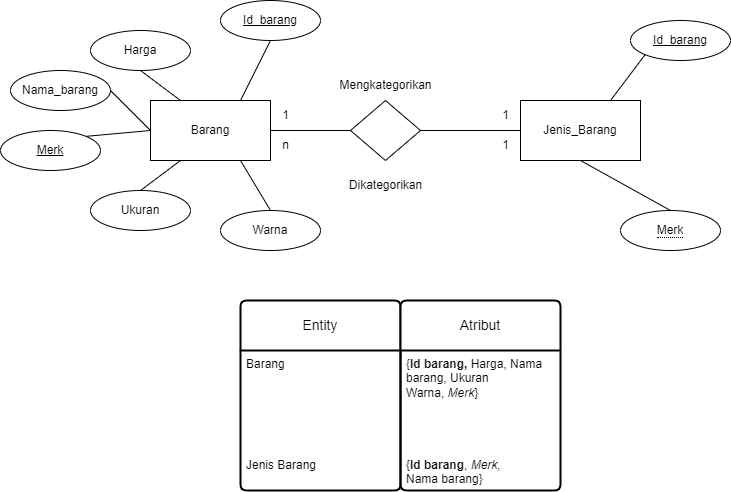

The diagram above was exported from draw.io. Its source (the exported page's mxGraphModel, read from the mxfile embedded in the PNG):
<mxGraphModel dx="954" dy="592" grid="1" gridSize="10" guides="1" tooltips="1" connect="1" arrows="1" fold="1" page="1" pageScale="1" pageWidth="850" pageHeight="1100" math="0" shadow="0">
  <root>
    <mxCell id="0" />
    <mxCell id="1" parent="0" />
    <mxCell id="iBScroztuh09NRvQgVQi-1" value="Barang" style="whiteSpace=wrap;html=1;align=center;" vertex="1" parent="1">
      <mxGeometry x="160" y="170" width="120" height="60" as="geometry" />
    </mxCell>
    <mxCell id="iBScroztuh09NRvQgVQi-3" value="&amp;nbsp;" style="shape=rhombus;perimeter=rhombusPerimeter;whiteSpace=wrap;html=1;align=center;" vertex="1" parent="1">
      <mxGeometry x="360" y="170" width="70" height="60" as="geometry" />
    </mxCell>
    <mxCell id="iBScroztuh09NRvQgVQi-4" value="Jenis_Barang" style="whiteSpace=wrap;html=1;align=center;" vertex="1" parent="1">
      <mxGeometry x="530" y="170" width="120" height="60" as="geometry" />
    </mxCell>
    <mxCell id="iBScroztuh09NRvQgVQi-6" value="" style="endArrow=none;html=1;rounded=0;exitX=1;exitY=0.5;exitDx=0;exitDy=0;entryX=0;entryY=0.5;entryDx=0;entryDy=0;" edge="1" parent="1" source="iBScroztuh09NRvQgVQi-1" target="iBScroztuh09NRvQgVQi-3">
      <mxGeometry relative="1" as="geometry">
        <mxPoint x="340" y="310" as="sourcePoint" />
        <mxPoint x="500" y="310" as="targetPoint" />
      </mxGeometry>
    </mxCell>
    <mxCell id="iBScroztuh09NRvQgVQi-8" value="" style="endArrow=none;html=1;rounded=0;exitX=1;exitY=0.5;exitDx=0;exitDy=0;entryX=0;entryY=0.5;entryDx=0;entryDy=0;" edge="1" parent="1" source="iBScroztuh09NRvQgVQi-3" target="iBScroztuh09NRvQgVQi-4">
      <mxGeometry relative="1" as="geometry">
        <mxPoint x="340" y="310" as="sourcePoint" />
        <mxPoint x="500" y="310" as="targetPoint" />
      </mxGeometry>
    </mxCell>
    <mxCell id="iBScroztuh09NRvQgVQi-9" value="Harga" style="ellipse;whiteSpace=wrap;html=1;align=center;" vertex="1" parent="1">
      <mxGeometry x="100" y="100" width="100" height="40" as="geometry" />
    </mxCell>
    <mxCell id="iBScroztuh09NRvQgVQi-10" value="Nama_barang" style="ellipse;whiteSpace=wrap;html=1;align=center;" vertex="1" parent="1">
      <mxGeometry x="20" y="140" width="100" height="40" as="geometry" />
    </mxCell>
    <mxCell id="iBScroztuh09NRvQgVQi-11" value="Ukuran" style="ellipse;whiteSpace=wrap;html=1;align=center;" vertex="1" parent="1">
      <mxGeometry x="100" y="260" width="100" height="40" as="geometry" />
    </mxCell>
    <mxCell id="iBScroztuh09NRvQgVQi-13" value="Warna" style="ellipse;whiteSpace=wrap;html=1;align=center;" vertex="1" parent="1">
      <mxGeometry x="230" y="280" width="100" height="40" as="geometry" />
    </mxCell>
    <mxCell id="iBScroztuh09NRvQgVQi-16" value="Id_barang" style="ellipse;whiteSpace=wrap;html=1;align=center;fontStyle=4;" vertex="1" parent="1">
      <mxGeometry x="230" y="70" width="100" height="40" as="geometry" />
    </mxCell>
    <mxCell id="iBScroztuh09NRvQgVQi-19" value="" style="endArrow=none;html=1;rounded=0;exitX=0.75;exitY=0;exitDx=0;exitDy=0;entryX=0.5;entryY=1;entryDx=0;entryDy=0;" edge="1" parent="1" source="iBScroztuh09NRvQgVQi-1" target="iBScroztuh09NRvQgVQi-16">
      <mxGeometry relative="1" as="geometry">
        <mxPoint x="340" y="310" as="sourcePoint" />
        <mxPoint x="500" y="310" as="targetPoint" />
      </mxGeometry>
    </mxCell>
    <mxCell id="iBScroztuh09NRvQgVQi-21" value="" style="endArrow=none;html=1;rounded=0;exitX=0.25;exitY=0;exitDx=0;exitDy=0;entryX=0.5;entryY=1;entryDx=0;entryDy=0;" edge="1" parent="1" source="iBScroztuh09NRvQgVQi-1" target="iBScroztuh09NRvQgVQi-9">
      <mxGeometry relative="1" as="geometry">
        <mxPoint x="340" y="310" as="sourcePoint" />
        <mxPoint x="500" y="310" as="targetPoint" />
      </mxGeometry>
    </mxCell>
    <mxCell id="iBScroztuh09NRvQgVQi-22" value="" style="endArrow=none;html=1;rounded=0;exitX=0;exitY=0.5;exitDx=0;exitDy=0;entryX=1;entryY=0.5;entryDx=0;entryDy=0;" edge="1" parent="1" source="iBScroztuh09NRvQgVQi-1" target="iBScroztuh09NRvQgVQi-10">
      <mxGeometry relative="1" as="geometry">
        <mxPoint x="350" y="320" as="sourcePoint" />
        <mxPoint x="510" y="320" as="targetPoint" />
      </mxGeometry>
    </mxCell>
    <mxCell id="iBScroztuh09NRvQgVQi-23" value="" style="endArrow=none;html=1;rounded=0;exitX=0.25;exitY=1;exitDx=0;exitDy=0;entryX=0.5;entryY=0;entryDx=0;entryDy=0;" edge="1" parent="1" source="iBScroztuh09NRvQgVQi-1" target="iBScroztuh09NRvQgVQi-11">
      <mxGeometry relative="1" as="geometry">
        <mxPoint x="360" y="330" as="sourcePoint" />
        <mxPoint x="520" y="330" as="targetPoint" />
      </mxGeometry>
    </mxCell>
    <mxCell id="iBScroztuh09NRvQgVQi-24" value="" style="endArrow=none;html=1;rounded=0;exitX=0.75;exitY=1;exitDx=0;exitDy=0;entryX=0.5;entryY=0;entryDx=0;entryDy=0;" edge="1" parent="1" source="iBScroztuh09NRvQgVQi-1" target="iBScroztuh09NRvQgVQi-13">
      <mxGeometry relative="1" as="geometry">
        <mxPoint x="370" y="340" as="sourcePoint" />
        <mxPoint x="530" y="340" as="targetPoint" />
      </mxGeometry>
    </mxCell>
    <mxCell id="iBScroztuh09NRvQgVQi-28" value="Id_barang" style="ellipse;whiteSpace=wrap;html=1;align=center;fontStyle=4;" vertex="1" parent="1">
      <mxGeometry x="640" y="90" width="100" height="40" as="geometry" />
    </mxCell>
    <mxCell id="iBScroztuh09NRvQgVQi-30" value="" style="endArrow=none;html=1;rounded=0;exitX=0.75;exitY=0;exitDx=0;exitDy=0;entryX=0;entryY=1;entryDx=0;entryDy=0;" edge="1" parent="1" source="iBScroztuh09NRvQgVQi-4" target="iBScroztuh09NRvQgVQi-28">
      <mxGeometry relative="1" as="geometry">
        <mxPoint x="340" y="310" as="sourcePoint" />
        <mxPoint x="500" y="310" as="targetPoint" />
      </mxGeometry>
    </mxCell>
    <mxCell id="iBScroztuh09NRvQgVQi-31" value="" style="endArrow=none;html=1;rounded=0;exitX=0.5;exitY=1;exitDx=0;exitDy=0;entryX=0.5;entryY=0;entryDx=0;entryDy=0;" edge="1" parent="1" source="iBScroztuh09NRvQgVQi-4" target="iBScroztuh09NRvQgVQi-51">
      <mxGeometry relative="1" as="geometry">
        <mxPoint x="340" y="310" as="sourcePoint" />
        <mxPoint x="644.6446609406726" y="285.85786437626894" as="targetPoint" />
      </mxGeometry>
    </mxCell>
    <mxCell id="iBScroztuh09NRvQgVQi-32" value="1" style="text;html=1;align=center;verticalAlign=middle;resizable=0;points=[];autosize=1;strokeColor=none;fillColor=none;" vertex="1" parent="1">
      <mxGeometry x="500" y="170" width="30" height="30" as="geometry" />
    </mxCell>
    <mxCell id="iBScroztuh09NRvQgVQi-33" value="n" style="text;html=1;align=center;verticalAlign=middle;resizable=0;points=[];autosize=1;strokeColor=none;fillColor=none;" vertex="1" parent="1">
      <mxGeometry x="280" y="200" width="30" height="30" as="geometry" />
    </mxCell>
    <mxCell id="iBScroztuh09NRvQgVQi-34" value="1" style="text;html=1;align=center;verticalAlign=middle;resizable=0;points=[];autosize=1;strokeColor=none;fillColor=none;" vertex="1" parent="1">
      <mxGeometry x="500" y="200" width="30" height="30" as="geometry" />
    </mxCell>
    <mxCell id="iBScroztuh09NRvQgVQi-35" value="1" style="text;html=1;align=center;verticalAlign=middle;resizable=0;points=[];autosize=1;strokeColor=none;fillColor=none;" vertex="1" parent="1">
      <mxGeometry x="280" y="170" width="30" height="30" as="geometry" />
    </mxCell>
    <mxCell id="iBScroztuh09NRvQgVQi-36" value="Mengkategorikan" style="text;html=1;align=center;verticalAlign=middle;resizable=0;points=[];autosize=1;strokeColor=none;fillColor=none;" vertex="1" parent="1">
      <mxGeometry x="335" y="140" width="120" height="30" as="geometry" />
    </mxCell>
    <mxCell id="iBScroztuh09NRvQgVQi-37" value="Dikategorikan" style="text;html=1;align=center;verticalAlign=middle;resizable=0;points=[];autosize=1;strokeColor=none;fillColor=none;" vertex="1" parent="1">
      <mxGeometry x="345" y="240" width="100" height="30" as="geometry" />
    </mxCell>
    <mxCell id="iBScroztuh09NRvQgVQi-42" value="Entity" style="swimlane;childLayout=stackLayout;horizontal=1;startSize=50;horizontalStack=0;rounded=1;fontSize=14;fontStyle=0;strokeWidth=2;resizeParent=0;resizeLast=1;shadow=0;dashed=0;align=center;arcSize=4;whiteSpace=wrap;html=1;" vertex="1" parent="1">
      <mxGeometry x="250" y="370" width="160" height="190" as="geometry" />
    </mxCell>
    <mxCell id="iBScroztuh09NRvQgVQi-43" value="Barang&amp;nbsp;&lt;div&gt;&lt;br&gt;&lt;/div&gt;&lt;div&gt;&lt;br&gt;&lt;/div&gt;&lt;div&gt;&lt;br&gt;&lt;/div&gt;&lt;div&gt;&lt;br&gt;&lt;/div&gt;&lt;div&gt;&lt;br&gt;&lt;/div&gt;&lt;div&gt;&lt;br&gt;&lt;/div&gt;&lt;div&gt;Jenis Barang&lt;/div&gt;" style="align=left;strokeColor=none;fillColor=none;spacingLeft=4;fontSize=12;verticalAlign=top;resizable=0;rotatable=0;part=1;html=1;" vertex="1" parent="iBScroztuh09NRvQgVQi-42">
      <mxGeometry y="50" width="160" height="140" as="geometry" />
    </mxCell>
    <mxCell id="iBScroztuh09NRvQgVQi-44" value="Atribut" style="swimlane;childLayout=stackLayout;horizontal=1;startSize=50;horizontalStack=0;rounded=1;fontSize=14;fontStyle=0;strokeWidth=2;resizeParent=0;resizeLast=1;shadow=0;dashed=0;align=center;arcSize=4;whiteSpace=wrap;html=1;" vertex="1" parent="1">
      <mxGeometry x="410" y="370" width="160" height="190" as="geometry" />
    </mxCell>
    <mxCell id="iBScroztuh09NRvQgVQi-45" value="{&lt;b&gt;Id barang, &lt;/b&gt;Harga, Nama&amp;nbsp;&lt;div&gt;barang, Ukuran&lt;/div&gt;&lt;div&gt;Warna, &lt;i&gt;Merk&lt;/i&gt;}&lt;b&gt;&amp;nbsp;&lt;/b&gt;&lt;/div&gt;&lt;div&gt;&lt;br&gt;&lt;/div&gt;&lt;div&gt;&lt;br&gt;&lt;/div&gt;&lt;div&gt;&lt;b&gt;&lt;br&gt;&lt;/b&gt;&lt;/div&gt;&lt;div&gt;&lt;b&gt;&lt;br&gt;&lt;/b&gt;&lt;/div&gt;&lt;div&gt;{&lt;b&gt;Id barang&lt;/b&gt;, &lt;i&gt;Merk,&amp;nbsp;&lt;/i&gt;&lt;/div&gt;&lt;div&gt;Nama barang}&lt;/div&gt;" style="align=left;strokeColor=none;fillColor=none;spacingLeft=4;fontSize=12;verticalAlign=top;resizable=0;rotatable=0;part=1;html=1;" vertex="1" parent="iBScroztuh09NRvQgVQi-44">
      <mxGeometry y="50" width="160" height="140" as="geometry" />
    </mxCell>
    <mxCell id="iBScroztuh09NRvQgVQi-49" value="" style="endArrow=none;html=1;rounded=0;exitX=1;exitY=0;exitDx=0;exitDy=0;entryX=0;entryY=0.5;entryDx=0;entryDy=0;" edge="1" parent="1" source="iBScroztuh09NRvQgVQi-50" target="iBScroztuh09NRvQgVQi-1">
      <mxGeometry relative="1" as="geometry">
        <mxPoint x="105.35533905932755" y="215.85786437626916" as="sourcePoint" />
        <mxPoint x="450" y="290" as="targetPoint" />
      </mxGeometry>
    </mxCell>
    <mxCell id="iBScroztuh09NRvQgVQi-50" value="Merk" style="ellipse;whiteSpace=wrap;html=1;align=center;fontStyle=4;" vertex="1" parent="1">
      <mxGeometry x="10" y="200" width="100" height="40" as="geometry" />
    </mxCell>
    <mxCell id="iBScroztuh09NRvQgVQi-51" value="&lt;span style=&quot;border-bottom: 1px dotted&quot;&gt;Merk&lt;/span&gt;" style="ellipse;whiteSpace=wrap;html=1;align=center;" vertex="1" parent="1">
      <mxGeometry x="630" y="280" width="100" height="40" as="geometry" />
    </mxCell>
  </root>
</mxGraphModel>